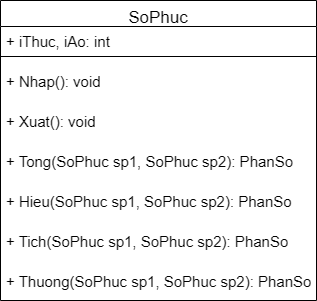

The diagram above was exported from draw.io. Its source (the exported page's mxGraphModel, read from the mxfile embedded in the PNG):
<mxGraphModel dx="1209" dy="703" grid="1" gridSize="10" guides="1" tooltips="1" connect="1" arrows="1" fold="1" page="1" pageScale="1" pageWidth="827" pageHeight="1169" math="0" shadow="0">
  <root>
    <mxCell id="WIyWlLk6GJQsqaUBKTNV-0" />
    <mxCell id="WIyWlLk6GJQsqaUBKTNV-1" parent="WIyWlLk6GJQsqaUBKTNV-0" />
    <mxCell id="zkfFHV4jXpPFQw0GAbJ--17" value="SoPhuc" style="swimlane;fontStyle=0;align=center;verticalAlign=top;childLayout=stackLayout;horizontal=1;startSize=26;horizontalStack=0;resizeParent=1;resizeLast=0;collapsible=1;marginBottom=0;rounded=0;shadow=0;strokeWidth=1;fontSize=17;swimlaneFillColor=default;" parent="WIyWlLk6GJQsqaUBKTNV-1" vertex="1">
      <mxGeometry x="284" y="90" width="316" height="300" as="geometry">
        <mxRectangle x="550" y="140" width="160" height="26" as="alternateBounds" />
      </mxGeometry>
    </mxCell>
    <mxCell id="zkfFHV4jXpPFQw0GAbJ--22" value="+ iThuc, iAo: int" style="text;align=left;verticalAlign=top;spacingLeft=4;spacingRight=4;overflow=hidden;rotatable=0;points=[[0,0.5],[1,0.5]];portConstraint=eastwest;rounded=0;shadow=0;html=0;strokeWidth=1;fontSize=15;swimlaneFillColor=default;" parent="zkfFHV4jXpPFQw0GAbJ--17" vertex="1">
      <mxGeometry y="26" width="316" height="26" as="geometry" />
    </mxCell>
    <mxCell id="zkfFHV4jXpPFQw0GAbJ--23" value="" style="line;html=1;strokeWidth=1;align=left;verticalAlign=middle;spacingTop=-1;spacingLeft=3;spacingRight=3;rotatable=0;labelPosition=right;points=[];portConstraint=eastwest;swimlaneFillColor=default;" parent="zkfFHV4jXpPFQw0GAbJ--17" vertex="1">
      <mxGeometry y="52" width="316" height="8" as="geometry" />
    </mxCell>
    <mxCell id="zkfFHV4jXpPFQw0GAbJ--24" value="+ Nhap(): void" style="text;align=left;verticalAlign=middle;spacingLeft=4;spacingRight=4;overflow=hidden;rotatable=0;points=[[0,0.5],[1,0.5]];portConstraint=eastwest;strokeWidth=1;fontSize=15;swimlaneFillColor=default;" parent="zkfFHV4jXpPFQw0GAbJ--17" vertex="1">
      <mxGeometry y="60" width="316" height="40" as="geometry" />
    </mxCell>
    <mxCell id="Vs-whyASE69uQSd_-qaC-9" value="+ Xuat(): void" style="text;align=left;verticalAlign=middle;spacingLeft=4;spacingRight=4;overflow=hidden;rotatable=0;points=[[0,0.5],[1,0.5]];portConstraint=eastwest;strokeWidth=1;fontSize=15;swimlaneFillColor=default;" parent="zkfFHV4jXpPFQw0GAbJ--17" vertex="1">
      <mxGeometry y="100" width="316" height="40" as="geometry" />
    </mxCell>
    <mxCell id="Vs-whyASE69uQSd_-qaC-8" value="+ Tong(SoPhuc sp1, SoPhuc sp2): PhanSo" style="text;align=left;verticalAlign=middle;spacingLeft=4;spacingRight=4;overflow=hidden;rotatable=0;points=[[0,0.5],[1,0.5]];portConstraint=eastwest;strokeWidth=1;fontSize=15;swimlaneFillColor=default;" parent="zkfFHV4jXpPFQw0GAbJ--17" vertex="1">
      <mxGeometry y="140" width="316" height="40" as="geometry" />
    </mxCell>
    <mxCell id="Vs-whyASE69uQSd_-qaC-7" value="+ Hieu(SoPhuc sp1, SoPhuc sp2): PhanSo" style="text;align=left;verticalAlign=middle;spacingLeft=4;spacingRight=4;overflow=hidden;rotatable=0;points=[[0,0.5],[1,0.5]];portConstraint=eastwest;strokeWidth=1;fontSize=15;swimlaneFillColor=default;" parent="zkfFHV4jXpPFQw0GAbJ--17" vertex="1">
      <mxGeometry y="180" width="316" height="40" as="geometry" />
    </mxCell>
    <mxCell id="Vs-whyASE69uQSd_-qaC-6" value="+ Tich(SoPhuc sp1, SoPhuc sp2): PhanSo" style="text;align=left;verticalAlign=middle;spacingLeft=4;spacingRight=4;overflow=hidden;rotatable=0;points=[[0,0.5],[1,0.5]];portConstraint=eastwest;strokeWidth=1;fontSize=15;swimlaneFillColor=default;" parent="zkfFHV4jXpPFQw0GAbJ--17" vertex="1">
      <mxGeometry y="220" width="316" height="40" as="geometry" />
    </mxCell>
    <mxCell id="Vs-whyASE69uQSd_-qaC-5" value="+ Thuong(SoPhuc sp1, SoPhuc sp2): PhanSo" style="text;align=left;verticalAlign=middle;spacingLeft=4;spacingRight=4;overflow=hidden;rotatable=0;points=[[0,0.5],[1,0.5]];portConstraint=eastwest;strokeWidth=1;fontSize=15;swimlaneFillColor=default;" parent="zkfFHV4jXpPFQw0GAbJ--17" vertex="1">
      <mxGeometry y="260" width="316" height="40" as="geometry" />
    </mxCell>
  </root>
</mxGraphModel>